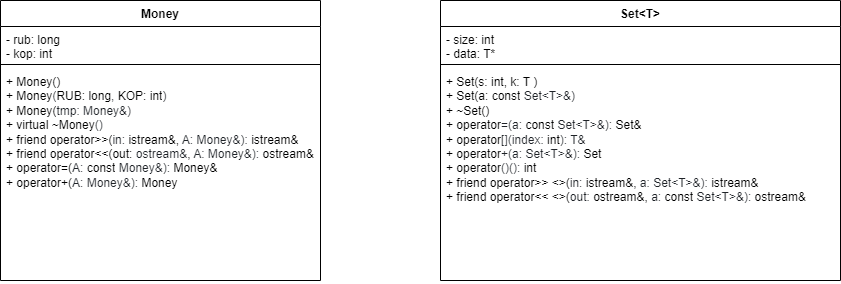

The diagram above was exported from draw.io. Its source (the exported page's mxGraphModel, read from the mxfile embedded in the PNG):
<mxGraphModel dx="1153" dy="767" grid="1" gridSize="10" guides="1" tooltips="1" connect="1" arrows="1" fold="1" page="1" pageScale="1" pageWidth="1169" pageHeight="827" math="0" shadow="0">
  <root>
    <mxCell id="0" />
    <mxCell id="1" parent="0" />
    <mxCell id="QhNOoVX8ZvcDe5Prx-7E-1" value="Money" style="swimlane;fontStyle=1;align=center;verticalAlign=top;childLayout=stackLayout;horizontal=1;startSize=26;horizontalStack=0;resizeParent=1;resizeParentMax=0;resizeLast=0;collapsible=1;marginBottom=0;whiteSpace=wrap;html=1;" vertex="1" parent="1">
      <mxGeometry x="200" y="240" width="320" height="280" as="geometry" />
    </mxCell>
    <mxCell id="QhNOoVX8ZvcDe5Prx-7E-2" value="- rub: long&lt;br&gt;- kop: int" style="text;strokeColor=none;fillColor=none;align=left;verticalAlign=top;spacingLeft=4;spacingRight=4;overflow=hidden;rotatable=0;points=[[0,0.5],[1,0.5]];portConstraint=eastwest;whiteSpace=wrap;html=1;" vertex="1" parent="QhNOoVX8ZvcDe5Prx-7E-1">
      <mxGeometry y="26" width="320" height="34" as="geometry" />
    </mxCell>
    <mxCell id="QhNOoVX8ZvcDe5Prx-7E-3" value="" style="line;strokeWidth=1;fillColor=none;align=left;verticalAlign=middle;spacingTop=-1;spacingLeft=3;spacingRight=3;rotatable=0;labelPosition=right;points=[];portConstraint=eastwest;strokeColor=inherit;" vertex="1" parent="QhNOoVX8ZvcDe5Prx-7E-1">
      <mxGeometry y="60" width="320" height="8" as="geometry" />
    </mxCell>
    <mxCell id="QhNOoVX8ZvcDe5Prx-7E-4" value="+&amp;nbsp;Money()&lt;br&gt;+&amp;nbsp;&lt;span style=&quot;box-sizing: border-box; color: var(--color-prettylights-syntax-entity); background-color: rgb(255, 255, 255);&quot; class=&quot;pl-en&quot;&gt;Money&lt;/span&gt;&lt;span style=&quot;color: rgb(31, 35, 40); background-color: rgb(255, 255, 255);&quot;&gt;(&lt;/span&gt;&lt;span style=&quot;background-color: rgb(255, 255, 255);&quot;&gt;RUB: long&lt;/span&gt;&lt;span style=&quot;color: rgb(31, 35, 40); background-color: rgb(255, 255, 255);&quot;&gt;, &lt;/span&gt;&lt;span style=&quot;background-color: rgb(255, 255, 255);&quot;&gt;KOP: int&lt;/span&gt;&lt;span style=&quot;color: rgb(31, 35, 40); background-color: rgb(255, 255, 255);&quot;&gt;)&lt;br&gt;&lt;/span&gt;+&amp;nbsp;&lt;span style=&quot;box-sizing: border-box; color: var(--color-prettylights-syntax-entity); background-color: rgb(255, 255, 255);&quot; class=&quot;pl-en&quot;&gt;Money&lt;/span&gt;(&lt;span style=&quot;color: rgb(31, 35, 40); background-color: rgb(255, 255, 255);&quot;&gt;tmp:&amp;nbsp;&lt;/span&gt;&lt;span style=&quot;color: rgb(31, 35, 40); background-color: rgb(255, 255, 255);&quot;&gt;Money&amp;amp;)&lt;br&gt;&lt;/span&gt;+ virtual&amp;nbsp;&lt;span style=&quot;box-sizing: border-box; color: var(--color-prettylights-syntax-entity); background-color: rgb(255, 255, 255);&quot; class=&quot;pl-en&quot;&gt;~Money&lt;/span&gt;&lt;span style=&quot;color: rgb(31, 35, 40); background-color: rgb(255, 255, 255);&quot;&gt;()&lt;/span&gt;&lt;span style=&quot;color: rgb(31, 35, 40); background-color: rgb(255, 255, 255);&quot;&gt;&lt;br&gt;&lt;/span&gt;+&amp;nbsp;&lt;span style=&quot;box-sizing: border-box; color: var(--color-prettylights-syntax-keyword); background-color: rgb(255, 255, 255);&quot; class=&quot;pl-k&quot;&gt;friend&lt;/span&gt;&lt;span style=&quot;box-sizing: border-box; background-color: rgb(255, 255, 255);&quot; class=&quot;pl-k&quot;&gt;&lt;font color=&quot;#1f2328&quot;&gt;&amp;nbsp;&lt;/font&gt;&lt;/span&gt;&lt;span style=&quot;box-sizing: border-box; color: var(--color-prettylights-syntax-keyword); background-color: rgb(255, 255, 255);&quot; class=&quot;pl-k&quot;&gt;operator&lt;/span&gt;&amp;gt;&amp;gt;(&lt;span style=&quot;color: rgb(31, 35, 40); background-color: rgb(255, 255, 255);&quot;&gt;in:&amp;nbsp;&lt;/span&gt;istream&amp;amp;,&amp;nbsp;&lt;span style=&quot;color: rgb(31, 35, 40); background-color: rgb(255, 255, 255);&quot;&gt;A:&amp;nbsp;&lt;/span&gt;&lt;span style=&quot;color: rgb(31, 35, 40); background-color: rgb(255, 255, 255);&quot;&gt;Money&amp;amp;):&amp;nbsp;&lt;/span&gt;istream&amp;amp;&lt;br&gt;+&amp;nbsp;&lt;span style=&quot;box-sizing: border-box; color: var(--color-prettylights-syntax-keyword); background-color: rgb(255, 255, 255);&quot; class=&quot;pl-k&quot;&gt;friend&lt;/span&gt;&lt;span style=&quot;color: rgb(31, 35, 40); background-color: rgb(255, 255, 255);&quot;&gt;&amp;nbsp;&lt;/span&gt;&lt;span style=&quot;box-sizing: border-box; color: var(--color-prettylights-syntax-keyword); background-color: rgb(255, 255, 255);&quot; class=&quot;pl-k&quot;&gt;operator&lt;/span&gt;&amp;lt;&amp;lt;(out:&amp;nbsp;&lt;span style=&quot;color: rgb(31, 35, 40); background-color: rgb(255, 255, 255);&quot;&gt;ostream&amp;amp;&lt;/span&gt;,&amp;nbsp;&lt;span style=&quot;color: rgb(31, 35, 40); background-color: rgb(255, 255, 255);&quot;&gt;A:&amp;nbsp;&lt;/span&gt;&lt;span style=&quot;color: rgb(31, 35, 40); background-color: rgb(255, 255, 255);&quot;&gt;Money&amp;amp;):&amp;nbsp;&lt;/span&gt;ostream&amp;amp;&lt;br&gt;+&amp;nbsp;operator=(&lt;span style=&quot;color: rgb(31, 35, 40); background-color: rgb(255, 255, 255);&quot;&gt;A:&amp;nbsp;&lt;/span&gt;&lt;span style=&quot;box-sizing: border-box; color: var(--color-prettylights-syntax-keyword); background-color: rgb(255, 255, 255);&quot; class=&quot;pl-k&quot;&gt;const&lt;/span&gt;&lt;span style=&quot;color: rgb(31, 35, 40); background-color: rgb(255, 255, 255);&quot;&gt; Money&amp;amp;):&amp;nbsp;&lt;/span&gt;Money&amp;amp;&lt;br&gt;+&amp;nbsp;operator+(&lt;span style=&quot;color: rgb(31, 35, 40); background-color: rgb(255, 255, 255);&quot;&gt;A:&amp;nbsp;&lt;/span&gt;&lt;span style=&quot;color: rgb(31, 35, 40); background-color: rgb(255, 255, 255);&quot;&gt;Money&amp;amp;):&amp;nbsp;&lt;/span&gt;Money&lt;br&gt;&lt;span style=&quot;color: rgb(31, 35, 40); background-color: rgb(255, 255, 255);&quot;&gt;&lt;br&gt;&lt;/span&gt;" style="text;strokeColor=none;fillColor=none;align=left;verticalAlign=top;spacingLeft=4;spacingRight=4;overflow=hidden;rotatable=0;points=[[0,0.5],[1,0.5]];portConstraint=eastwest;whiteSpace=wrap;html=1;" vertex="1" parent="QhNOoVX8ZvcDe5Prx-7E-1">
      <mxGeometry y="68" width="320" height="212" as="geometry" />
    </mxCell>
    <mxCell id="QhNOoVX8ZvcDe5Prx-7E-5" value="Set&amp;lt;T&amp;gt;" style="swimlane;fontStyle=1;align=center;verticalAlign=top;childLayout=stackLayout;horizontal=1;startSize=26;horizontalStack=0;resizeParent=1;resizeParentMax=0;resizeLast=0;collapsible=1;marginBottom=0;whiteSpace=wrap;html=1;" vertex="1" parent="1">
      <mxGeometry x="640" y="240" width="400" height="280" as="geometry" />
    </mxCell>
    <mxCell id="QhNOoVX8ZvcDe5Prx-7E-6" value="- size: int&lt;br&gt;- data: T*&amp;nbsp;" style="text;strokeColor=none;fillColor=none;align=left;verticalAlign=top;spacingLeft=4;spacingRight=4;overflow=hidden;rotatable=0;points=[[0,0.5],[1,0.5]];portConstraint=eastwest;whiteSpace=wrap;html=1;" vertex="1" parent="QhNOoVX8ZvcDe5Prx-7E-5">
      <mxGeometry y="26" width="400" height="34" as="geometry" />
    </mxCell>
    <mxCell id="QhNOoVX8ZvcDe5Prx-7E-7" value="" style="line;strokeWidth=1;fillColor=none;align=left;verticalAlign=middle;spacingTop=-1;spacingLeft=3;spacingRight=3;rotatable=0;labelPosition=right;points=[];portConstraint=eastwest;strokeColor=inherit;" vertex="1" parent="QhNOoVX8ZvcDe5Prx-7E-5">
      <mxGeometry y="60" width="400" height="8" as="geometry" />
    </mxCell>
    <mxCell id="QhNOoVX8ZvcDe5Prx-7E-9" value="+ Set(s: int, k: T )&amp;nbsp;&lt;br&gt;+ Set(a:&amp;nbsp;const&lt;span style=&quot;color: rgb(31, 35, 40); background-color: rgb(255, 255, 255);&quot;&gt; Set&amp;lt;T&amp;gt;&amp;amp;)&lt;br&gt;&lt;/span&gt;+ ~Set()&lt;br&gt;+ operator&lt;span style=&quot;color: rgb(31, 35, 40); background-color: rgb(255, 255, 255);&quot;&gt;=(a:&amp;nbsp;&lt;/span&gt;&lt;span style=&quot;box-sizing: border-box; color: var(--color-prettylights-syntax-keyword); background-color: rgb(255, 255, 255);&quot; class=&quot;pl-k&quot;&gt;const&lt;/span&gt;&lt;span style=&quot;color: rgb(31, 35, 40); background-color: rgb(255, 255, 255);&quot;&gt; Set&amp;lt;T&amp;gt;&amp;amp;):&amp;nbsp;&lt;/span&gt;Set&amp;amp;&lt;br&gt;+&amp;nbsp;operator&lt;span style=&quot;color: rgb(31, 35, 40); background-color: rgb(255, 255, 255);&quot;&gt;[](index:&amp;nbsp;&lt;/span&gt;&lt;span style=&quot;box-sizing: border-box; color: var(--color-prettylights-syntax-keyword); background-color: rgb(255, 255, 255);&quot; class=&quot;pl-k&quot;&gt;int&lt;/span&gt;&lt;span style=&quot;color: rgb(31, 35, 40); background-color: rgb(255, 255, 255);&quot;&gt;): T&amp;amp;&lt;br&gt;&lt;/span&gt;+&amp;nbsp;operator&lt;span style=&quot;color: rgb(31, 35, 40); background-color: rgb(255, 255, 255);&quot;&gt;+(a: Set&amp;lt;T&amp;gt;&amp;amp;):&amp;nbsp;&lt;/span&gt;Set&lt;br&gt;+&amp;nbsp;operator&lt;span style=&quot;color: rgb(31, 35, 40); background-color: rgb(255, 255, 255);&quot;&gt;()():&amp;nbsp;&lt;/span&gt;int&lt;br&gt;+&amp;nbsp;friend&lt;font color=&quot;#1f2328&quot;&gt;&amp;nbsp;&lt;/font&gt;&lt;span style=&quot;box-sizing: border-box; color: var(--color-prettylights-syntax-keyword); background-color: rgb(255, 255, 255);&quot; class=&quot;pl-k&quot;&gt;operator&lt;/span&gt;&amp;gt;&amp;gt; &amp;lt;&amp;gt;(&lt;span style=&quot;color: rgb(31, 35, 40); background-color: rgb(255, 255, 255);&quot;&gt;in:&amp;nbsp;&lt;/span&gt;istream&amp;amp;,&amp;nbsp;&lt;span style=&quot;color: rgb(31, 35, 40); background-color: rgb(255, 255, 255);&quot;&gt;a:&amp;nbsp;&lt;/span&gt;&lt;span style=&quot;color: rgb(31, 35, 40); background-color: rgb(255, 255, 255);&quot;&gt;Set&amp;lt;T&amp;gt;&amp;amp;):&amp;nbsp;&lt;/span&gt;istream&amp;amp;&lt;br&gt;+&amp;nbsp;friend&lt;font color=&quot;#1f2328&quot;&gt;&amp;nbsp;&lt;/font&gt;&lt;span style=&quot;box-sizing: border-box; color: var(--color-prettylights-syntax-keyword); background-color: rgb(255, 255, 255);&quot; class=&quot;pl-k&quot;&gt;operator&lt;/span&gt;&amp;lt;&amp;lt; &amp;lt;&amp;gt;(&lt;span style=&quot;color: rgb(31, 35, 40); background-color: rgb(255, 255, 255);&quot;&gt;out:&amp;nbsp;&lt;/span&gt;ostream&amp;amp;,&amp;nbsp;&lt;span style=&quot;color: rgb(31, 35, 40); background-color: rgb(255, 255, 255);&quot;&gt;a:&amp;nbsp;&lt;/span&gt;&lt;span style=&quot;box-sizing: border-box; color: var(--color-prettylights-syntax-keyword); background-color: rgb(255, 255, 255);&quot; class=&quot;pl-k&quot;&gt;const&lt;/span&gt;&lt;span style=&quot;color: rgb(31, 35, 40); background-color: rgb(255, 255, 255);&quot;&gt; Set&amp;lt;T&amp;gt;&amp;amp;):&amp;nbsp;&lt;/span&gt;ostream&amp;amp;" style="text;strokeColor=none;fillColor=none;align=left;verticalAlign=top;spacingLeft=4;spacingRight=4;overflow=hidden;rotatable=0;points=[[0,0.5],[1,0.5]];portConstraint=eastwest;whiteSpace=wrap;html=1;" vertex="1" parent="QhNOoVX8ZvcDe5Prx-7E-5">
      <mxGeometry y="68" width="400" height="212" as="geometry" />
    </mxCell>
  </root>
</mxGraphModel>